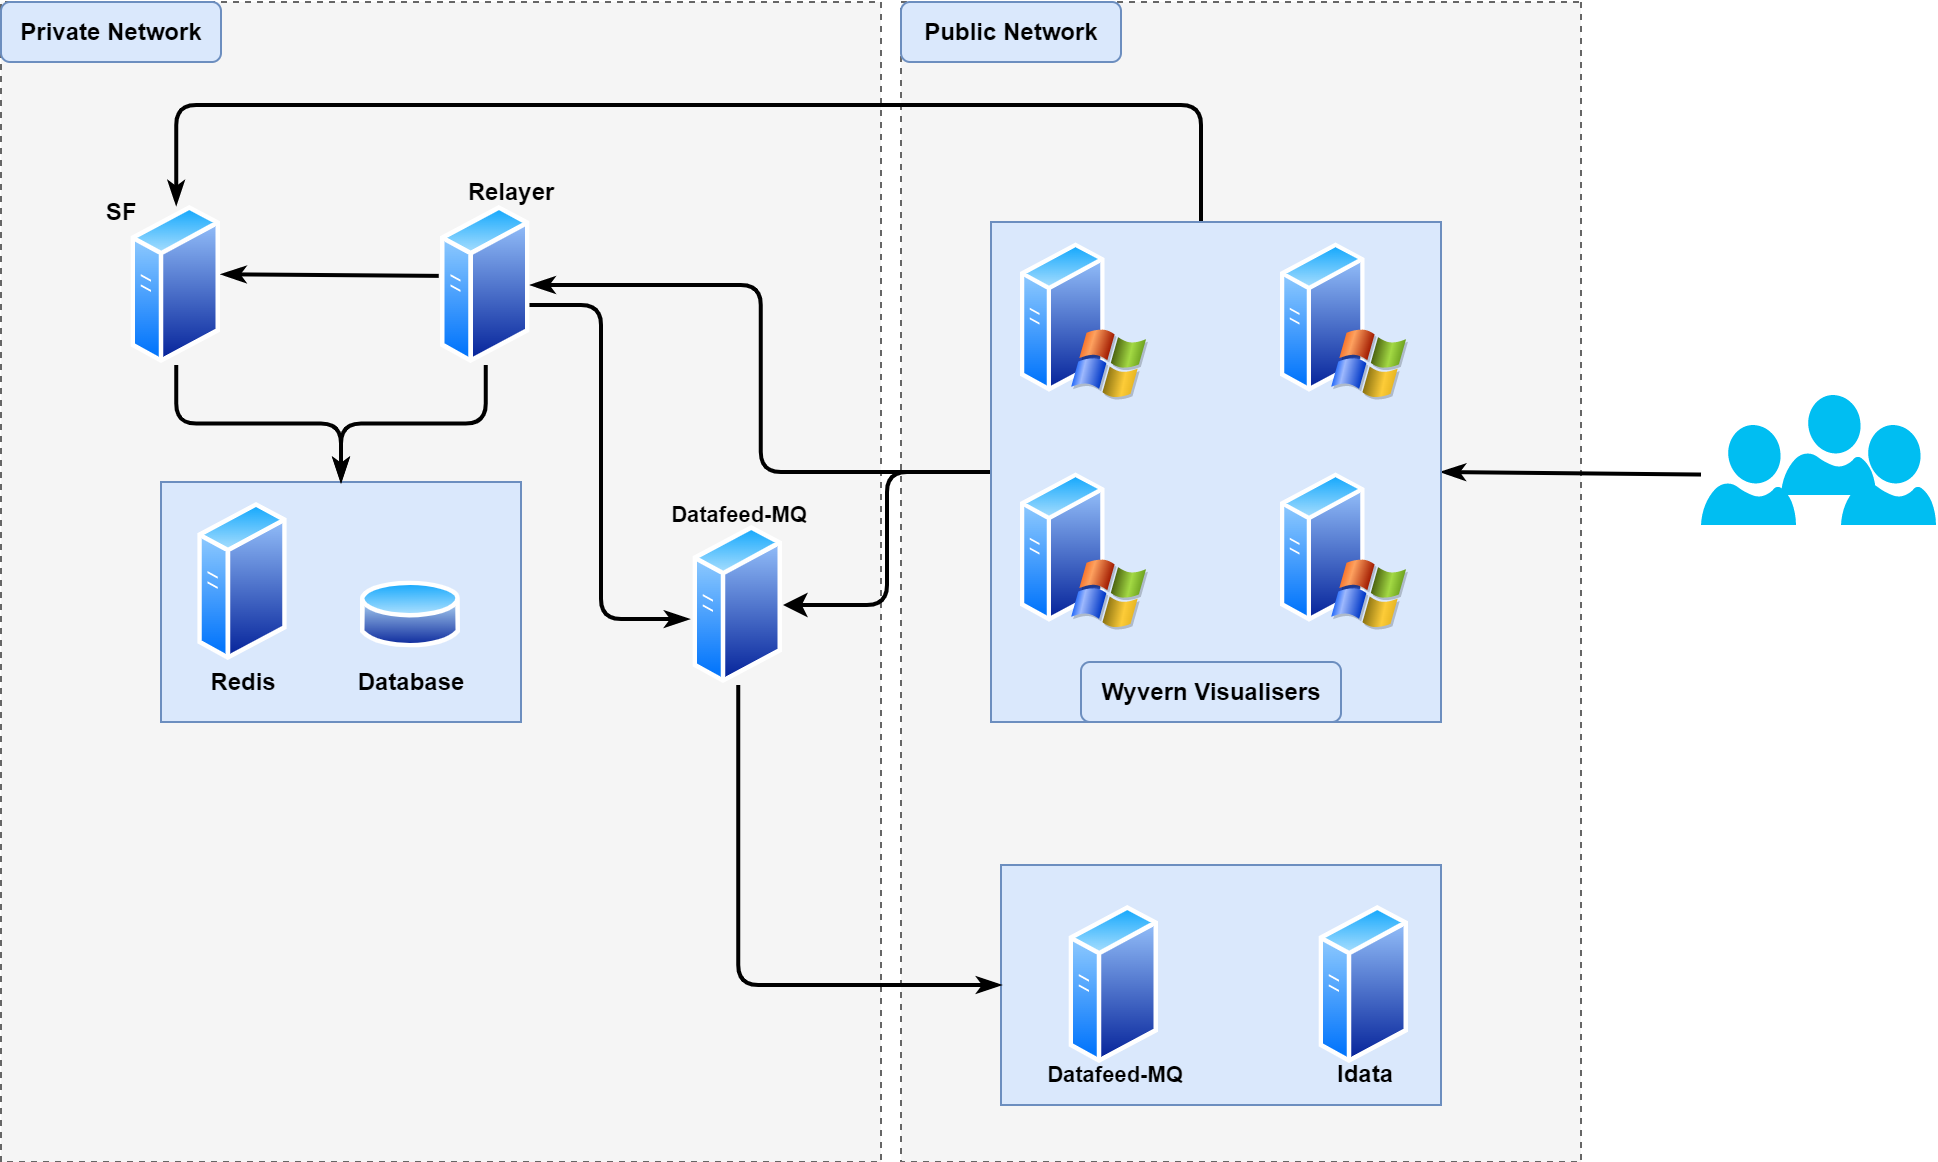

The diagram above was exported from draw.io. Its source (the exported page's mxGraphModel, read from the mxfile embedded in the PNG):
<mxGraphModel dx="2272" dy="1854" grid="1" gridSize="10" guides="1" tooltips="1" connect="1" arrows="1" fold="1" page="1" pageScale="1" pageWidth="850" pageHeight="1100" math="0" shadow="0">
  <root>
    <mxCell id="0" />
    <mxCell id="1" parent="0" />
    <mxCell id="sp05x0K7IT4FO_-8pkxg-51" value="" style="rounded=0;whiteSpace=wrap;html=1;shadow=0;strokeColor=#666666;direction=south;dashed=1;fillColor=#f5f5f5;fontColor=#333333;" parent="1" vertex="1">
      <mxGeometry x="260" y="-101.5" width="340" height="580" as="geometry" />
    </mxCell>
    <mxCell id="sp05x0K7IT4FO_-8pkxg-50" value="" style="rounded=0;whiteSpace=wrap;html=1;shadow=0;strokeColor=#666666;direction=south;dashed=1;fillColor=#f5f5f5;fontColor=#333333;" parent="1" vertex="1">
      <mxGeometry x="-190" y="-101.5" width="440" height="580" as="geometry" />
    </mxCell>
    <mxCell id="sp05x0K7IT4FO_-8pkxg-47" value="" style="rounded=0;whiteSpace=wrap;html=1;shadow=0;strokeColor=#6c8ebf;fillColor=#dae8fc;" parent="1" vertex="1">
      <mxGeometry x="310" y="330" width="220" height="120" as="geometry" />
    </mxCell>
    <mxCell id="sp05x0K7IT4FO_-8pkxg-35" value="" style="rounded=0;whiteSpace=wrap;html=1;shadow=0;strokeColor=#6c8ebf;fillColor=#dae8fc;" parent="1" vertex="1">
      <mxGeometry x="-110" y="138.5" width="180" height="120" as="geometry" />
    </mxCell>
    <mxCell id="sp05x0K7IT4FO_-8pkxg-42" style="rounded=1;orthogonalLoop=1;jettySize=auto;html=1;entryX=0.5;entryY=0;entryDx=0;entryDy=0;startArrow=none;startFill=0;endArrow=classicThin;endFill=1;strokeWidth=2;" parent="1" source="sp05x0K7IT4FO_-8pkxg-6" target="sp05x0K7IT4FO_-8pkxg-16" edge="1">
      <mxGeometry relative="1" as="geometry" />
    </mxCell>
    <mxCell id="sp05x0K7IT4FO_-8pkxg-6" value="" style="verticalLabelPosition=bottom;html=1;verticalAlign=top;align=center;strokeColor=none;fillColor=#00BEF2;shape=mxgraph.azure.user;rounded=1;" parent="1" vertex="1">
      <mxGeometry x="660" y="110" width="47.5" height="50" as="geometry" />
    </mxCell>
    <mxCell id="sp05x0K7IT4FO_-8pkxg-7" value="" style="verticalLabelPosition=bottom;html=1;verticalAlign=top;align=center;strokeColor=none;fillColor=#00BEF2;shape=mxgraph.azure.user;rounded=1;" parent="1" vertex="1">
      <mxGeometry x="730" y="110" width="47.5" height="50" as="geometry" />
    </mxCell>
    <mxCell id="sp05x0K7IT4FO_-8pkxg-8" value="" style="verticalLabelPosition=bottom;html=1;verticalAlign=top;align=center;strokeColor=none;fillColor=#00BEF2;shape=mxgraph.azure.user;rounded=1;" parent="1" vertex="1">
      <mxGeometry x="700" y="95" width="47.5" height="50" as="geometry" />
    </mxCell>
    <mxCell id="sp05x0K7IT4FO_-8pkxg-9" value="" style="aspect=fixed;perimeter=ellipsePerimeter;html=1;align=center;shadow=0;dashed=0;spacingTop=3;image;image=img/lib/active_directory/generic_server.svg;rounded=1;" parent="1" vertex="1">
      <mxGeometry x="344.2" y="350" width="44.8" height="80" as="geometry" />
    </mxCell>
    <mxCell id="sp05x0K7IT4FO_-8pkxg-10" value="Datafeed-MQ" style="text;html=1;resizable=0;autosize=1;align=center;verticalAlign=middle;points=[];fillColor=none;strokeColor=none;rounded=1;fontStyle=1;fontSize=11;" parent="1" vertex="1">
      <mxGeometry x="321.6" y="420" width="90" height="30" as="geometry" />
    </mxCell>
    <mxCell id="sp05x0K7IT4FO_-8pkxg-11" value="Datafeed-MQ" style="text;html=1;resizable=0;autosize=1;align=center;verticalAlign=middle;points=[];rounded=1;strokeColor=none;fontStyle=1;fontSize=11;" parent="1" vertex="1">
      <mxGeometry x="133.6" y="140" width="90" height="30" as="geometry" />
    </mxCell>
    <mxCell id="sp05x0K7IT4FO_-8pkxg-49" style="edgeStyle=orthogonalEdgeStyle;rounded=1;orthogonalLoop=1;jettySize=auto;html=1;startArrow=none;startFill=0;endArrow=classicThin;endFill=1;strokeWidth=2;" parent="1" source="sp05x0K7IT4FO_-8pkxg-14" target="sp05x0K7IT4FO_-8pkxg-47" edge="1">
      <mxGeometry relative="1" as="geometry">
        <Array as="points">
          <mxPoint x="179" y="390" />
        </Array>
      </mxGeometry>
    </mxCell>
    <mxCell id="sp05x0K7IT4FO_-8pkxg-14" value="" style="aspect=fixed;perimeter=ellipsePerimeter;html=1;align=center;shadow=0;dashed=0;spacingTop=3;image;image=img/lib/active_directory/generic_server.svg;rounded=1;" parent="1" vertex="1">
      <mxGeometry x="156.20000000000002" y="160" width="44.8" height="80" as="geometry" />
    </mxCell>
    <mxCell id="sp05x0K7IT4FO_-8pkxg-24" style="edgeStyle=orthogonalEdgeStyle;rounded=1;orthogonalLoop=1;jettySize=auto;html=1;strokeWidth=2;" parent="1" source="sp05x0K7IT4FO_-8pkxg-16" target="sp05x0K7IT4FO_-8pkxg-14" edge="1">
      <mxGeometry relative="1" as="geometry">
        <mxPoint x="259.99999999999955" y="330" as="targetPoint" />
      </mxGeometry>
    </mxCell>
    <mxCell id="sp05x0K7IT4FO_-8pkxg-37" style="edgeStyle=orthogonalEdgeStyle;rounded=1;orthogonalLoop=1;jettySize=auto;html=1;entryX=1;entryY=0.5;entryDx=0;entryDy=0;startArrow=none;startFill=0;endArrow=classicThin;endFill=1;strokeWidth=2;" parent="1" source="sp05x0K7IT4FO_-8pkxg-16" target="sp05x0K7IT4FO_-8pkxg-29" edge="1">
      <mxGeometry relative="1" as="geometry" />
    </mxCell>
    <mxCell id="sp05x0K7IT4FO_-8pkxg-41" style="edgeStyle=orthogonalEdgeStyle;rounded=1;orthogonalLoop=1;jettySize=auto;html=1;entryX=0.5;entryY=0;entryDx=0;entryDy=0;startArrow=none;startFill=0;endArrow=classicThin;endFill=1;strokeWidth=2;" parent="1" source="sp05x0K7IT4FO_-8pkxg-16" target="sp05x0K7IT4FO_-8pkxg-27" edge="1">
      <mxGeometry relative="1" as="geometry">
        <Array as="points">
          <mxPoint x="410" y="-50" />
          <mxPoint x="-102" y="-50" />
        </Array>
      </mxGeometry>
    </mxCell>
    <mxCell id="sp05x0K7IT4FO_-8pkxg-16" value="" style="rounded=0;whiteSpace=wrap;html=1;direction=south;fillColor=#dae8fc;strokeColor=#6c8ebf;shadow=0;" parent="1" vertex="1">
      <mxGeometry x="305" y="8.5" width="225" height="250" as="geometry" />
    </mxCell>
    <mxCell id="sp05x0K7IT4FO_-8pkxg-20" value="" style="aspect=fixed;perimeter=ellipsePerimeter;html=1;align=center;shadow=0;dashed=0;spacingTop=3;image;image=img/lib/active_directory/windows_server_2.svg;rounded=1;" parent="1" vertex="1">
      <mxGeometry x="450.00000000000006" y="18.5" width="64" height="80" as="geometry" />
    </mxCell>
    <mxCell id="sp05x0K7IT4FO_-8pkxg-21" value="" style="aspect=fixed;perimeter=ellipsePerimeter;html=1;align=center;shadow=0;dashed=0;spacingTop=3;image;image=img/lib/active_directory/windows_server_2.svg;rounded=1;" parent="1" vertex="1">
      <mxGeometry x="320" y="18.5" width="64" height="80" as="geometry" />
    </mxCell>
    <mxCell id="sp05x0K7IT4FO_-8pkxg-22" value="" style="aspect=fixed;perimeter=ellipsePerimeter;html=1;align=center;shadow=0;dashed=0;spacingTop=3;image;image=img/lib/active_directory/windows_server_2.svg;rounded=1;" parent="1" vertex="1">
      <mxGeometry x="320" y="133.5" width="64" height="80" as="geometry" />
    </mxCell>
    <mxCell id="sp05x0K7IT4FO_-8pkxg-23" value="" style="aspect=fixed;perimeter=ellipsePerimeter;html=1;align=center;shadow=0;dashed=0;spacingTop=3;image;image=img/lib/active_directory/windows_server_2.svg;rounded=1;" parent="1" vertex="1">
      <mxGeometry x="450" y="133.5" width="64" height="80" as="geometry" />
    </mxCell>
    <mxCell id="sp05x0K7IT4FO_-8pkxg-26" value="Wyvern&amp;nbsp;Visualisers" style="text;html=1;resizable=0;autosize=1;align=center;verticalAlign=middle;points=[];fillColor=#dae8fc;strokeColor=#6c8ebf;rounded=1;shadow=0;fontStyle=1" parent="1" vertex="1">
      <mxGeometry x="350" y="228.5" width="130" height="30" as="geometry" />
    </mxCell>
    <mxCell id="sp05x0K7IT4FO_-8pkxg-39" style="edgeStyle=orthogonalEdgeStyle;rounded=1;orthogonalLoop=1;jettySize=auto;html=1;entryX=0.5;entryY=0;entryDx=0;entryDy=0;startArrow=none;startFill=0;endArrow=classicThin;endFill=1;strokeWidth=2;" parent="1" source="sp05x0K7IT4FO_-8pkxg-27" target="sp05x0K7IT4FO_-8pkxg-35" edge="1">
      <mxGeometry relative="1" as="geometry" />
    </mxCell>
    <mxCell id="sp05x0K7IT4FO_-8pkxg-27" value="" style="aspect=fixed;perimeter=ellipsePerimeter;html=1;align=center;shadow=0;dashed=0;spacingTop=3;image;image=img/lib/active_directory/generic_server.svg;rounded=1;" parent="1" vertex="1">
      <mxGeometry x="-124.8" width="44.8" height="80" as="geometry" />
    </mxCell>
    <mxCell id="sp05x0K7IT4FO_-8pkxg-28" value="SF" style="text;html=1;resizable=0;autosize=1;align=center;verticalAlign=middle;points=[];fillColor=none;strokeColor=none;rounded=1;shadow=0;fontStyle=1" parent="1" vertex="1">
      <mxGeometry x="-150.00000000000003" y="-11.5" width="40" height="30" as="geometry" />
    </mxCell>
    <mxCell id="sp05x0K7IT4FO_-8pkxg-38" style="edgeStyle=orthogonalEdgeStyle;rounded=1;orthogonalLoop=1;jettySize=auto;html=1;entryX=0.5;entryY=0;entryDx=0;entryDy=0;startArrow=none;startFill=0;endArrow=classicThin;endFill=1;strokeWidth=2;" parent="1" source="sp05x0K7IT4FO_-8pkxg-29" target="sp05x0K7IT4FO_-8pkxg-35" edge="1">
      <mxGeometry relative="1" as="geometry" />
    </mxCell>
    <mxCell id="sp05x0K7IT4FO_-8pkxg-44" style="rounded=1;orthogonalLoop=1;jettySize=auto;html=1;entryX=1.006;entryY=0.433;entryDx=0;entryDy=0;startArrow=none;startFill=0;endArrow=classicThin;endFill=1;strokeWidth=2;entryPerimeter=0;exitX=-0.025;exitY=0.443;exitDx=0;exitDy=0;exitPerimeter=0;" parent="1" source="sp05x0K7IT4FO_-8pkxg-29" target="sp05x0K7IT4FO_-8pkxg-27" edge="1">
      <mxGeometry relative="1" as="geometry" />
    </mxCell>
    <mxCell id="sp05x0K7IT4FO_-8pkxg-54" style="edgeStyle=orthogonalEdgeStyle;rounded=1;orthogonalLoop=1;jettySize=auto;html=1;entryX=-0.049;entryY=0.588;entryDx=0;entryDy=0;entryPerimeter=0;startArrow=none;startFill=0;endArrow=classicThin;endFill=1;strokeWidth=2;" parent="1" source="sp05x0K7IT4FO_-8pkxg-29" target="sp05x0K7IT4FO_-8pkxg-14" edge="1">
      <mxGeometry relative="1" as="geometry">
        <Array as="points">
          <mxPoint x="110" y="50" />
          <mxPoint x="110" y="207" />
        </Array>
      </mxGeometry>
    </mxCell>
    <mxCell id="sp05x0K7IT4FO_-8pkxg-29" value="" style="aspect=fixed;perimeter=ellipsePerimeter;html=1;align=center;shadow=0;dashed=0;spacingTop=3;image;image=img/lib/active_directory/generic_server.svg;rounded=1;" parent="1" vertex="1">
      <mxGeometry x="29.999999999999943" width="44.8" height="80" as="geometry" />
    </mxCell>
    <mxCell id="sp05x0K7IT4FO_-8pkxg-30" value="Relayer" style="text;html=1;resizable=0;autosize=1;align=center;verticalAlign=middle;points=[];fillColor=none;strokeColor=none;rounded=1;shadow=0;fontStyle=1" parent="1" vertex="1">
      <mxGeometry x="29.999999999999943" y="-21.5" width="70" height="30" as="geometry" />
    </mxCell>
    <mxCell id="sp05x0K7IT4FO_-8pkxg-32" value="" style="aspect=fixed;perimeter=ellipsePerimeter;html=1;align=center;shadow=0;dashed=0;spacingTop=3;image;image=img/lib/active_directory/generic_server.svg;rounded=1;" parent="1" vertex="1">
      <mxGeometry x="-91.4" y="148.5" width="44.8" height="80" as="geometry" />
    </mxCell>
    <mxCell id="sp05x0K7IT4FO_-8pkxg-33" value="Redis" style="text;html=1;resizable=0;autosize=1;align=center;verticalAlign=middle;points=[];fillColor=none;strokeColor=none;rounded=1;shadow=0;fontStyle=1" parent="1" vertex="1">
      <mxGeometry x="-99.00000000000003" y="223.5" width="60" height="30" as="geometry" />
    </mxCell>
    <mxCell id="sp05x0K7IT4FO_-8pkxg-34" value="" style="aspect=fixed;perimeter=ellipsePerimeter;html=1;align=center;shadow=0;dashed=0;spacingTop=3;image;image=img/lib/active_directory/database.svg;strokeColor=default;rounded=1;" parent="1" vertex="1">
      <mxGeometry x="-10" y="186.5" width="50" height="37" as="geometry" />
    </mxCell>
    <mxCell id="sp05x0K7IT4FO_-8pkxg-36" value="Database" style="text;html=1;resizable=0;autosize=1;align=center;verticalAlign=middle;points=[];fillColor=none;strokeColor=none;rounded=1;shadow=0;fontStyle=1" parent="1" vertex="1">
      <mxGeometry x="-25.00000000000003" y="223.5" width="80" height="30" as="geometry" />
    </mxCell>
    <mxCell id="sp05x0K7IT4FO_-8pkxg-45" value="" style="aspect=fixed;perimeter=ellipsePerimeter;html=1;align=center;shadow=0;dashed=0;spacingTop=3;image;image=img/lib/active_directory/generic_server.svg;rounded=1;" parent="1" vertex="1">
      <mxGeometry x="469.20000000000005" y="350" width="44.8" height="80" as="geometry" />
    </mxCell>
    <mxCell id="sp05x0K7IT4FO_-8pkxg-46" value="Idata" style="text;html=1;resizable=0;autosize=1;align=center;verticalAlign=middle;points=[];fillColor=none;strokeColor=none;rounded=1;shadow=0;fontStyle=1" parent="1" vertex="1">
      <mxGeometry x="466.6" y="420" width="50" height="30" as="geometry" />
    </mxCell>
    <mxCell id="sp05x0K7IT4FO_-8pkxg-52" value="Private Network" style="text;html=1;resizable=0;autosize=1;align=center;verticalAlign=middle;points=[];fillColor=#dae8fc;strokeColor=#6c8ebf;rounded=1;shadow=0;fontStyle=1" parent="1" vertex="1">
      <mxGeometry x="-190.00000000000006" y="-101.5" width="110" height="30" as="geometry" />
    </mxCell>
    <mxCell id="sp05x0K7IT4FO_-8pkxg-53" value="Public Network" style="text;html=1;resizable=0;autosize=1;align=center;verticalAlign=middle;points=[];fillColor=#dae8fc;strokeColor=#6c8ebf;rounded=1;shadow=0;fontStyle=1" parent="1" vertex="1">
      <mxGeometry x="259.99999999999994" y="-101.5" width="110" height="30" as="geometry" />
    </mxCell>
  </root>
</mxGraphModel>